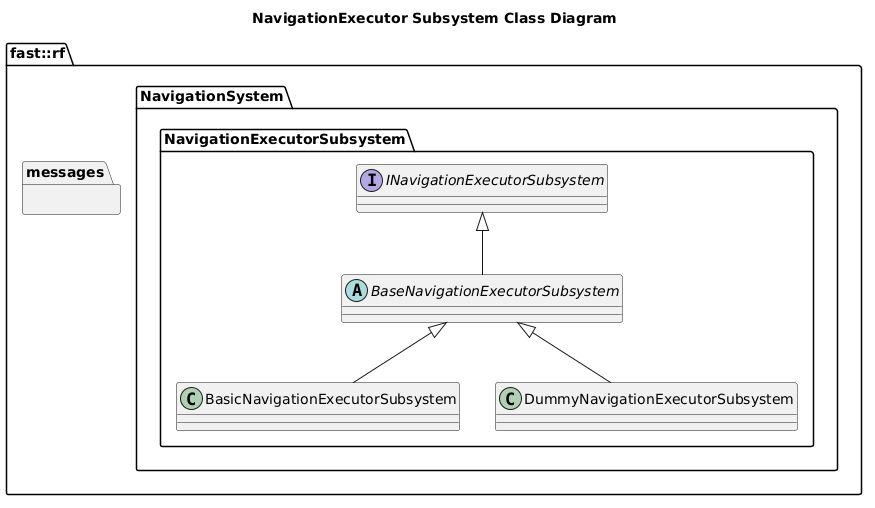

The diagram above was rendered by PlantUML. Its source (embedded in the PNG):
@startuml
title NavigationExecutor Subsystem Class Diagram
namespace fast::rf {
  namespace messages {
  }
  namespace NavigationSystem {
    namespace NavigationExecutorSubsystem {
      interface INavigationExecutorSubsystem {

      }
      abstract BaseNavigationExecutorSubsystem {

      }
      BaseNavigationExecutorSubsystem -up-|> INavigationExecutorSubsystem
      class BasicNavigationExecutorSubsystem {
      }
      BasicNavigationExecutorSubsystem -up-|> BaseNavigationExecutorSubsystem
      class DummyNavigationExecutorSubsystem {
      }
      DummyNavigationExecutorSubsystem -up-|> BaseNavigationExecutorSubsystem
    }
  }
}
@enduml